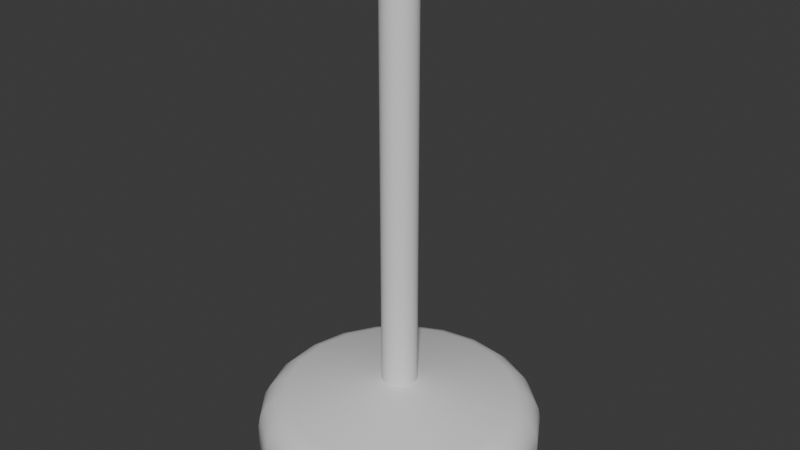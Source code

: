 # Source: HouseLight.blend  (saved by Blender 4.3.34; exported with 4.5.12 LTS)
import bpy
from mathutils import Matrix  # noqa: F401  (used for matrix-valued properties, if any)

bpy.ops.wm.read_factory_settings(use_empty=True)
scene = bpy.context.scene
scene.name = 'Scene'

# ---- collections
col_collection = bpy.data.collections.new('Collection'); scene.collection.children.link(col_collection)

# ---- materials (node trees are filled in below, after node groups)
mat_light = bpy.data.materials.new('Light')

# ---- node groups
ng_smooth_by_angle = bpy.data.node_groups.new('Smooth by Angle', 'GeometryNodeTree')
_s = ng_smooth_by_angle.interface.new_socket(name='Mesh', in_out='OUTPUT', socket_type='NodeSocketGeometry')
_s = ng_smooth_by_angle.interface.new_socket(name='Mesh', in_out='INPUT', socket_type='NodeSocketGeometry')
_s = ng_smooth_by_angle.interface.new_socket(name='Angle', in_out='INPUT', socket_type='NodeSocketFloat')
_s.subtype = 'ANGLE'
_s.default_value = 0.5236
_s.min_value = 0.0
_s.max_value = 3.142
_s.description = 'Maximum face angle for smooth edges'
_s = ng_smooth_by_angle.interface.new_socket(name='Ignore Sharpness', in_out='INPUT', socket_type='NodeSocketBool')
_s.force_non_field = True
ng_smooth_by_angle.description = 'Set the sharpness of mesh edges based on the angle between the neighboring faces'
ng_smooth_by_angle.is_modifier = True
_N = ng_smooth_by_angle.nodes; _L = ng_smooth_by_angle.links
n0 = _N.new('GeometryNodeSetShadeSmooth'); n0.name = 'Set Shade Smooth'; n0.location = (120, -80)
n0.domain = 'EDGE'
n1 = _N.new('GeometryNodeSetShadeSmooth'); n1.name = 'Set Shade Smooth.001'; n1.location = (300, -80)
n2 = _N.new('NodeGroupOutput'); n2.name = 'Group Output'; n2.location = (480, -80)
n3 = _N.new('GeometryNodeInputMeshEdgeAngle'); n3.name = 'Edge Angle'; n3.location = (-440, -240)
n4 = _N.new('NodeGroupInput'); n4.name = 'Group Input'; n4.location = (-80, -80)
n5 = _N.new('GeometryNodeInputEdgeSmooth'); n5.name = 'Is Edge Smooth'; n5.location = (-260, -120)
n6 = _N.new('GeometryNodeInputShadeSmooth'); n6.name = 'Is Shade Smooth'; n6.location = (-440, -397)
n7 = _N.new('FunctionNodeCompare'); n7.name = 'Compare'; n7.location = (-260, -260)
n7.operation = 'LESS_EQUAL'
n7.inputs[6].default_value = (0.0, 0.0, 0.0, 0.0)
n7.inputs[7].default_value = (0.0, 0.0, 0.0, 0.0)
n8 = _N.new('FunctionNodeBooleanMath'); n8.name = 'Boolean Math.001'; n8.location = (-80, -260)
n9 = _N.new('NodeGroupInput'); n9.name = 'Group Input.001'; n9.location = (-440, -329)
n10 = _N.new('NodeGroupInput'); n10.name = 'Group Input.002'; n10.location = (-259, -189)
n11 = _N.new('FunctionNodeBooleanMath'); n11.name = 'Boolean Math'; n11.location = (-80, -149)
n11.operation = 'OR'
n12 = _N.new('FunctionNodeBooleanMath'); n12.name = 'Boolean Math.002'; n12.location = (-260, -380)
n12.operation = 'OR'
n13 = _N.new('NodeGroupInput'); n13.name = 'Group Input.003'; n13.location = (-440, -460)
_L.new(n3.outputs[0], n7.inputs[0])
_L.new(n1.outputs[0], n2.inputs[0])
_L.new(n9.outputs[1], n7.inputs[1])
_L.new(n7.outputs[0], n8.inputs[0])
_L.new(n4.outputs[0], n0.inputs[0])
_L.new(n0.outputs[0], n1.inputs[0])
_L.new(n8.outputs[0], n0.inputs[2])
_L.new(n10.outputs[2], n11.inputs[1])
_L.new(n5.outputs[0], n11.inputs[0])
_L.new(n11.outputs[0], n0.inputs[1])
_L.new(n13.outputs[2], n12.inputs[1])
_L.new(n6.outputs[0], n12.inputs[0])
_L.new(n12.outputs[0], n8.inputs[1])
n2.is_active_output = True

# ---- material node trees
mat_light.use_nodes = True; mat_light.node_tree.nodes.clear()
_N = mat_light.node_tree.nodes; _L = mat_light.node_tree.links
n0 = _N.new('ShaderNodeBsdfPrincipled'); n0.name = 'Principled BSDF'; n0.location = (10, 300)
n1 = _N.new('ShaderNodeOutputMaterial'); n1.name = 'Material Output'; n1.location = (300, 300)
_L.new(n0.outputs[0], n1.inputs[0])
n1.is_active_output = True

# ---- world
world_world = bpy.data.worlds.new('World'); scene.world = world_world
world_world.use_nodes = True; world_world.node_tree.nodes.clear()
_N = world_world.node_tree.nodes; _L = world_world.node_tree.links
n0 = _N.new('ShaderNodeOutputWorld'); n0.name = 'World Output'; n0.location = (300, 300)
n1 = _N.new('ShaderNodeBackground'); n1.name = 'Background'; n1.location = (10, 300)
n1.inputs[0].default_value = (0.05088, 0.05088, 0.05088, 1.0)
_L.new(n1.outputs[0], n0.inputs[0])
n0.is_active_output = True
world_world.color = (0.05088, 0.05088, 0.05088)
world_world.sun_shadow_jitter_overblur = 0.0

# ---- meshes
me_cylinder_002 = bpy.data.meshes.new('Cylinder.002')
me_cylinder_002.from_pydata([(-1.138e-09, 0.0392, 0.1696), (0.01155, 0.03746, 0.1696), (0.02208, 0.03239, 0.1696), (0.03065, 0.02444, 0.1696), (0.03649, 0.01432, 0.1696), (0.03909, 0.002929, 0.1696), (0.03822, -0.008723, 0.1696), (0.03395, -0.0196, 0.1696), (0.02666, -0.02873, 0.1696), (0.01701, -0.03532, 0.1696), (0.005842, -0.03876, 0.1696), (-0.005842, -0.03876, 0.1696), (-0.01701, -0.03532, 0.1696), (-0.02666, -0.02873, 0.1696), (-0.03395, -0.0196, 0.1696), (-0.03822, -0.008723, 0.1696), (-0.03909, 0.002929, 0.1696), (-0.03649, 0.01432, 0.1696), (-0.03065, 0.02444, 0.1696), (-0.02208, 0.03239, 0.1696), (-0.01155, 0.03746, 0.1696), (0.01155, 0.03746, 1.073), (-1.138e-09, 0.0392, 1.073), (0.02208, 0.03239, 1.073), (0.03065, 0.02444, 1.073), (0.03649, 0.01432, 1.073), (0.03909, 0.002929, 1.073), (0.03822, -0.008723, 1.073), (0.03395, -0.0196, 1.073), (0.02666, -0.02873, 1.073), (0.01701, -0.03532, 1.073), (0.005842, -0.03876, 1.073), (-0.005842, -0.03876, 1.073), (-0.01701, -0.03532, 1.073), (-0.02666, -0.02873, 1.073), (-0.03395, -0.0196, 1.073), (-0.03822, -0.008723, 1.073), (-0.03909, 0.002929, 1.073), (-0.03649, 0.01432, 1.073), (-0.03065, 0.02444, 1.073), (-0.02208, 0.03239, 1.073), (-0.01155, 0.03746, 1.073), (-0.02666, -0.02873, 0.2439), (-0.03395, -0.0196, 0.2439), (0.03822, -0.008723, 0.2439), (0.03395, -0.0196, 0.2439), (-0.03822, -0.008723, 0.2439), (0.02666, -0.02873, 0.2439), (-1.138e-09, 0.0392, 0.2439), (0.01155, 0.03746, 0.2439), (-0.03909, 0.002929, 0.2439), (0.01701, -0.03532, 0.2439), (0.02208, 0.03239, 0.2439), (-0.03649, 0.01432, 0.2439), (0.005842, -0.03876, 0.2439), (0.03065, 0.02444, 0.2439), (-0.03065, 0.02444, 0.2439), (-0.005842, -0.03876, 0.2439), (0.03649, 0.01432, 0.2439), (-0.02208, 0.03239, 0.2439), (-0.01701, -0.03532, 0.2439), (0.03909, 0.002929, 0.2439), (-0.01155, 0.03746, 0.2439), (-0.02666, -0.02873, 0.3406), (0.03822, -0.008723, 0.3406), (-1.138e-09, 0.0392, 0.3406), (-0.03395, -0.0196, 0.3406), (0.03395, -0.0196, 0.3406), (-0.03822, -0.008723, 0.3406), (0.02666, -0.02873, 0.3406), (0.01155, 0.03746, 0.3406), (-0.03909, 0.002929, 0.3406), (0.01701, -0.03532, 0.3406), (0.02208, 0.03239, 0.3406), (-0.03649, 0.01432, 0.3406), (0.005842, -0.03876, 0.3406), (0.03065, 0.02444, 0.3406), (-0.03065, 0.02444, 0.3406), (-0.005842, -0.03876, 0.3406), (0.03649, 0.01432, 0.3406), (-0.02208, 0.03239, 0.3406), (-0.01701, -0.03532, 0.3406), (0.03909, 0.002929, 0.3406), (-0.01155, 0.03746, 0.3406), (0.07445, 0.2413, 0.1351), (0.09141, 0.2963, 0.06499), (0.08094, 0.2624, 0.1261), (0.08644, 0.2802, 0.1096), (0.09012, 0.2922, 0.08815), (-4.211e-10, 0.3101, 0.06499), (-4.211e-10, 0.2526, 0.1351), (-4.519e-10, 0.3057, 0.08815), (-4.519e-10, 0.2933, 0.1096), (-4.519e-10, 0.2746, 0.1261), (0.1423, 0.2087, 0.1351), (0.1747, 0.2562, 0.06499), (0.1547, 0.2269, 0.1261), (0.1652, 0.2423, 0.1096), (0.1722, 0.2526, 0.08815), (0.1975, 0.1575, 0.1351), (0.2425, 0.1934, 0.06499), (0.2147, 0.1712, 0.1261), (0.2293, 0.1828, 0.1096), (0.239, 0.1906, 0.08815), (0.2351, 0.09227, 0.1351), (0.2887, 0.1133, 0.06499), (0.2556, 0.1003, 0.1261), (0.273, 0.1071, 0.1096), (0.2846, 0.1117, 0.08815), (0.2519, 0.01887, 0.1351), (0.3093, 0.02318, 0.06499), (0.2738, 0.02052, 0.1261), (0.2924, 0.02192, 0.1096), (0.3049, 0.02285, 0.08815), (0.2462, -0.0562, 0.1351), (0.3023, -0.06901, 0.06499), (0.2677, -0.0611, 0.1261), (0.2859, -0.06526, 0.1096), (0.2981, -0.06803, 0.08815), (0.2187, -0.1263, 0.1351), (0.2686, -0.1551, 0.06499), (0.2378, -0.1373, 0.1261), (0.254, -0.1466, 0.1096), (0.2648, -0.1529, 0.08815), (0.1718, -0.1851, 0.1351), (0.2109, -0.2273, 0.06499), (0.1868, -0.2013, 0.1261), (0.1995, -0.215, 0.1096), (0.208, -0.2241, 0.08815), (0.1096, -0.2276, 0.1351), (0.1346, -0.2794, 0.06499), (0.1191, -0.2474, 0.1261), (0.1272, -0.2642, 0.1096), (0.1327, -0.2755, 0.08815), (0.03764, -0.2497, 0.1351), (0.04622, -0.3067, 0.06499), (0.04093, -0.2715, 0.1261), (0.04371, -0.29, 0.1096), (0.04557, -0.3023, 0.08815), (-0.03764, -0.2497, 0.1351), (-0.04622, -0.3067, 0.06499), (-0.04093, -0.2715, 0.1261), (-0.04371, -0.29, 0.1096), (-0.04557, -0.3023, 0.08815), (-0.1096, -0.2276, 0.1351), (-0.1346, -0.2794, 0.06499), (-0.1191, -0.2474, 0.1261), (-0.1272, -0.2642, 0.1096), (-0.1327, -0.2755, 0.08815), (-0.1718, -0.1851, 0.1351), (-0.2109, -0.2273, 0.06499), (-0.1868, -0.2013, 0.1261), (-0.1995, -0.215, 0.1096), (-0.208, -0.2241, 0.08815), (-0.2187, -0.1263, 0.1351), (-0.2686, -0.1551, 0.06499), (-0.2378, -0.1373, 0.1261), (-0.254, -0.1466, 0.1096), (-0.2648, -0.1529, 0.08815), (-0.2462, -0.0562, 0.1351), (-0.3023, -0.06901, 0.06499), (-0.2677, -0.0611, 0.1261), (-0.2859, -0.06526, 0.1096), (-0.2981, -0.06803, 0.08815), (-0.2519, 0.01887, 0.1351), (-0.3093, 0.02318, 0.06499), (-0.2738, 0.02052, 0.1261), (-0.2924, 0.02192, 0.1096), (-0.3049, 0.02285, 0.08815), (-0.2351, 0.09227, 0.1351), (-0.2887, 0.1133, 0.06499), (-0.2556, 0.1003, 0.1261), (-0.273, 0.1071, 0.1096), (-0.2846, 0.1117, 0.08815), (-0.1975, 0.1575, 0.1351), (-0.2425, 0.1934, 0.06499), (-0.2147, 0.1712, 0.1261), (-0.2293, 0.1828, 0.1096), (-0.239, 0.1906, 0.08815), (-0.1423, 0.2087, 0.1351), (-0.1747, 0.2562, 0.06499), (-0.1547, 0.2269, 0.1261), (-0.1652, 0.2423, 0.1096), (-0.1722, 0.2526, 0.08815), (-0.07445, 0.2413, 0.1351), (-0.09141, 0.2963, 0.06499), (-0.08094, 0.2624, 0.1261), (-0.08644, 0.2802, 0.1096), (-0.09012, 0.2922, 0.08815), (-4.519e-10, 0.274, 0.001593), (-4.211e-10, 0.3101, 0.01518), (-4.331e-10, 0.3032, 0.003414), (-4.142e-10, 0.3083, 0.008388), (0.09141, 0.2963, 0.01518), (0.08077, 0.2618, 0.001593), (0.09087, 0.2946, 0.008388), (0.08938, 0.2898, 0.003414), (0.1747, 0.2562, 0.01518), (0.1544, 0.2264, 0.001593), (0.1737, 0.2547, 0.008388), (0.1708, 0.2506, 0.003414), (0.2425, 0.1934, 0.01518), (0.2142, 0.1708, 0.001593), (0.241, 0.1922, 0.008388), (0.2371, 0.1891, 0.003414), (0.2887, 0.1133, 0.01518), (0.2551, 0.1001, 0.001593), (0.287, 0.1126, 0.008388), (0.2823, 0.1108, 0.003414), (0.3093, 0.02318, 0.01518), (0.2732, 0.02048, 0.001593), (0.3074, 0.02304, 0.008388), (0.3024, 0.02266, 0.003414), (0.3023, -0.06901, 0.01518), (0.2671, -0.06097, 0.001593), (0.3006, -0.0686, 0.008388), (0.2956, -0.06748, 0.003414), (0.2686, -0.1551, 0.01518), (0.2373, -0.137, 0.001593), (0.267, -0.1541, 0.008388), (0.2626, -0.1516, 0.003414), (0.2109, -0.2273, 0.01518), (0.1864, -0.2009, 0.001593), (0.2097, -0.226, 0.008388), (0.2063, -0.2223, 0.003414), (0.1346, -0.2794, 0.01518), (0.1189, -0.2469, 0.001593), (0.1338, -0.2778, 0.008388), (0.1316, -0.2732, 0.003414), (0.04622, -0.3067, 0.01518), (0.04084, -0.271, 0.001593), (0.04595, -0.3048, 0.008388), (0.0452, -0.2999, 0.003414), (-0.04622, -0.3067, 0.01518), (-0.04084, -0.271, 0.001593), (-0.04595, -0.3048, 0.008388), (-0.0452, -0.2999, 0.003414), (-0.1346, -0.2794, 0.01518), (-0.1189, -0.2469, 0.001593), (-0.1338, -0.2778, 0.008388), (-0.1316, -0.2732, 0.003414), (-0.2109, -0.2273, 0.01518), (-0.1864, -0.2009, 0.001593), (-0.2097, -0.226, 0.008388), (-0.2063, -0.2223, 0.003414), (-0.2686, -0.1551, 0.01518), (-0.2373, -0.137, 0.001593), (-0.267, -0.1541, 0.008388), (-0.2626, -0.1516, 0.003414), (-0.3023, -0.06901, 0.01518), (-0.2671, -0.06097, 0.001593), (-0.3006, -0.0686, 0.008388), (-0.2956, -0.06748, 0.003414), (-0.3093, 0.02318, 0.01518), (-0.2732, 0.02048, 0.001593), (-0.3074, 0.02304, 0.008388), (-0.3024, 0.02266, 0.003414), (-0.2887, 0.1133, 0.01518), (-0.2551, 0.1001, 0.001593), (-0.287, 0.1126, 0.008388), (-0.2823, 0.1108, 0.003414), (-0.2425, 0.1934, 0.01518), (-0.2142, 0.1708, 0.001593), (-0.241, 0.1922, 0.008388), (-0.2371, 0.1891, 0.003414), (-0.1747, 0.2562, 0.01518), (-0.1544, 0.2264, 0.001593), (-0.1737, 0.2547, 0.008388), (-0.1708, 0.2506, 0.003414), (-0.09141, 0.2963, 0.01518), (-0.08077, 0.2618, 0.001593), (-0.09087, 0.2946, 0.008388), (-0.08938, 0.2898, 0.003414), (0.08736, 0.2832, 0.001593), (-4.519e-10, 0.2964, 0.001593), (0.167, 0.2449, 0.001593), (0.2317, 0.1848, 0.001593), (0.2759, 0.1083, 0.001593), (0.2955, 0.02215, 0.001593), (0.2889, -0.06595, 0.001593), (0.2567, -0.1482, 0.001593), (0.2016, -0.2173, 0.001593), (0.1286, -0.267, 0.001593), (0.04417, -0.2931, 0.001593), (-0.04417, -0.2931, 0.001593), (-0.1286, -0.267, 0.001593), (-0.2016, -0.2173, 0.001593), (-0.2567, -0.1482, 0.001593), (-0.2889, -0.06595, 0.001593), (-0.2955, 0.02215, 0.001593), (-0.2759, 0.1083, 0.001593), (-0.2317, 0.1848, 0.001593), (-0.167, 0.2449, 0.001593), (-0.08736, 0.2832, 0.001593), (0.08077, 0.2618, 0.05002), (-3.3e-10, 0.274, 0.05002), (0.1544, 0.2264, 0.05002), (0.2142, 0.1708, 0.05002), (0.2551, 0.1001, 0.05002), (0.2732, 0.02048, 0.05002), (0.2671, -0.06097, 0.05002), (0.2373, -0.137, 0.05002), (0.1864, -0.2009, 0.05002), (0.1189, -0.2469, 0.05002), (0.04084, -0.271, 0.05002), (-0.04084, -0.271, 0.05002), (-0.1189, -0.2469, 0.05002), (-0.1864, -0.2009, 0.05002), (-0.2373, -0.137, 0.05002), (-0.2671, -0.06097, 0.05002), (-0.2732, 0.02048, 0.05002), (-0.2551, 0.1001, 0.05002), (-0.2142, 0.1708, 0.05002), (-0.1544, 0.2264, 0.05002), (-0.08077, 0.2618, 0.05002)], [], [(197, 95, 100, 201), (1, 2, 94, 84), (2, 3, 99, 94), (3, 4, 104, 99), (4, 5, 109, 104), (5, 6, 114, 109), (6, 7, 119, 114), (7, 8, 124, 119), (8, 9, 129, 124), (9, 10, 134, 129), (10, 11, 139, 134), (11, 12, 144, 139), (12, 13, 149, 144), (13, 14, 154, 149), (14, 15, 159, 154), (15, 16, 164, 159), (16, 17, 169, 164), (17, 18, 174, 169), (18, 19, 179, 174), (66, 63, 34, 35), (19, 20, 184, 179), (20, 0, 90, 184), (269, 185, 89, 190), (234, 238, 306, 305), (193, 85, 95, 197), (205, 105, 110, 209), (209, 110, 115, 213), (213, 115, 120, 217), (217, 120, 125, 221), (221, 125, 130, 225), (225, 130, 135, 229), (229, 135, 140, 233), (233, 140, 145, 237), (237, 145, 150, 241), (241, 150, 155, 245), (245, 155, 160, 249), (249, 160, 165, 253), (253, 165, 170, 257), (257, 170, 175, 261), (261, 175, 180, 265), (265, 180, 185, 269), (201, 100, 105, 205), (21, 22, 41, 40, 39, 38, 37, 36, 35, 34, 33, 32, 31, 30, 29, 28, 27, 26, 25, 24, 23), (67, 64, 27, 28), (68, 66, 35, 36), (69, 67, 28, 29), (70, 65, 22, 21), (71, 68, 36, 37), (72, 69, 29, 30), (73, 70, 21, 23), (74, 71, 37, 38), (75, 72, 30, 31), (76, 73, 23, 24), (77, 74, 38, 39), (78, 75, 31, 32), (79, 76, 24, 25), (80, 77, 39, 40), (81, 78, 32, 33), (82, 79, 25, 26), (83, 80, 40, 41), (63, 81, 33, 34), (64, 82, 26, 27), (65, 83, 41, 22), (0, 20, 62, 48), (6, 5, 61, 44), (13, 12, 60, 42), (20, 19, 59, 62), (5, 4, 58, 61), (12, 11, 57, 60), (19, 18, 56, 59), (4, 3, 55, 58), (11, 10, 54, 57), (18, 17, 53, 56), (3, 2, 52, 55), (10, 9, 51, 54), (17, 16, 50, 53), (2, 1, 49, 52), (9, 8, 47, 51), (16, 15, 46, 50), (1, 0, 48, 49), (8, 7, 45, 47), (15, 14, 43, 46), (7, 6, 44, 45), (14, 13, 42, 43), (48, 62, 83, 65), (44, 61, 82, 64), (42, 60, 81, 63), (62, 59, 80, 83), (61, 58, 79, 82), (60, 57, 78, 81), (59, 56, 77, 80), (58, 55, 76, 79), (57, 54, 75, 78), (56, 53, 74, 77), (55, 52, 73, 76), (54, 51, 72, 75), (53, 50, 71, 74), (52, 49, 70, 73), (51, 47, 69, 72), (50, 46, 68, 71), (49, 48, 65, 70), (47, 45, 67, 69), (46, 43, 66, 68), (45, 44, 64, 67), (43, 42, 63, 66), (85, 89, 91, 88), (88, 91, 92, 87), (87, 92, 93, 86), (86, 93, 90, 84), (95, 85, 88, 98), (98, 88, 87, 97), (97, 87, 86, 96), (96, 86, 84, 94), (100, 95, 98, 103), (103, 98, 97, 102), (102, 97, 96, 101), (101, 96, 94, 99), (105, 100, 103, 108), (108, 103, 102, 107), (107, 102, 101, 106), (106, 101, 99, 104), (110, 105, 108, 113), (113, 108, 107, 112), (112, 107, 106, 111), (111, 106, 104, 109), (115, 110, 113, 118), (118, 113, 112, 117), (117, 112, 111, 116), (116, 111, 109, 114), (120, 115, 118, 123), (123, 118, 117, 122), (122, 117, 116, 121), (121, 116, 114, 119), (125, 120, 123, 128), (128, 123, 122, 127), (127, 122, 121, 126), (126, 121, 119, 124), (130, 125, 128, 133), (133, 128, 127, 132), (132, 127, 126, 131), (131, 126, 124, 129), (135, 130, 133, 138), (138, 133, 132, 137), (137, 132, 131, 136), (136, 131, 129, 134), (140, 135, 138, 143), (143, 138, 137, 142), (142, 137, 136, 141), (141, 136, 134, 139), (145, 140, 143, 148), (148, 143, 142, 147), (147, 142, 141, 146), (146, 141, 139, 144), (150, 145, 148, 153), (153, 148, 147, 152), (152, 147, 146, 151), (151, 146, 144, 149), (155, 150, 153, 158), (158, 153, 152, 157), (157, 152, 151, 156), (156, 151, 149, 154), (160, 155, 158, 163), (163, 158, 157, 162), (162, 157, 156, 161), (161, 156, 154, 159), (165, 160, 163, 168), (168, 163, 162, 167), (167, 162, 161, 166), (166, 161, 159, 164), (170, 165, 168, 173), (173, 168, 167, 172), (172, 167, 166, 171), (171, 166, 164, 169), (175, 170, 173, 178), (178, 173, 172, 177), (177, 172, 171, 176), (176, 171, 169, 174), (180, 175, 178, 183), (183, 178, 177, 182), (182, 177, 176, 181), (181, 176, 174, 179), (185, 180, 183, 188), (188, 183, 182, 187), (187, 182, 181, 186), (186, 181, 179, 184), (89, 185, 188, 91), (91, 188, 187, 92), (92, 187, 186, 93), (93, 186, 184, 90), (0, 1, 84, 90), (190, 193, 195, 192), (192, 195, 196, 191), (191, 196, 273, 274), (193, 197, 199, 195), (195, 199, 200, 196), (196, 200, 275, 273), (197, 201, 203, 199), (199, 203, 204, 200), (200, 204, 276, 275), (201, 205, 207, 203), (203, 207, 208, 204), (204, 208, 277, 276), (205, 209, 211, 207), (207, 211, 212, 208), (208, 212, 278, 277), (209, 213, 215, 211), (211, 215, 216, 212), (212, 216, 279, 278), (213, 217, 219, 215), (215, 219, 220, 216), (216, 220, 280, 279), (217, 221, 223, 219), (219, 223, 224, 220), (220, 224, 281, 280), (221, 225, 227, 223), (223, 227, 228, 224), (224, 228, 282, 281), (225, 229, 231, 227), (227, 231, 232, 228), (228, 232, 283, 282), (229, 233, 235, 231), (231, 235, 236, 232), (232, 236, 284, 283), (233, 237, 239, 235), (235, 239, 240, 236), (236, 240, 285, 284), (237, 241, 243, 239), (239, 243, 244, 240), (240, 244, 286, 285), (241, 245, 247, 243), (243, 247, 248, 244), (244, 248, 287, 286), (245, 249, 251, 247), (247, 251, 252, 248), (248, 252, 288, 287), (249, 253, 255, 251), (251, 255, 256, 252), (252, 256, 289, 288), (253, 257, 259, 255), (255, 259, 260, 256), (256, 260, 290, 289), (257, 261, 263, 259), (259, 263, 264, 260), (260, 264, 291, 290), (261, 265, 267, 263), (263, 267, 268, 264), (264, 268, 292, 291), (265, 269, 271, 267), (267, 271, 272, 268), (268, 272, 293, 292), (269, 190, 192, 271), (271, 192, 191, 272), (272, 191, 274, 293), (190, 89, 85, 193), (194, 189, 274, 273), (198, 194, 273, 275), (202, 198, 275, 276), (206, 202, 276, 277), (210, 206, 277, 278), (214, 210, 278, 279), (218, 214, 279, 280), (222, 218, 280, 281), (226, 222, 281, 282), (230, 226, 282, 283), (234, 230, 283, 284), (238, 234, 284, 285), (242, 238, 285, 286), (246, 242, 286, 287), (250, 246, 287, 288), (254, 250, 288, 289), (258, 254, 289, 290), (262, 258, 290, 291), (266, 262, 291, 292), (270, 266, 292, 293), (189, 270, 293, 274), (295, 294, 296, 297, 298, 299, 300, 301, 302, 303, 304, 305, 306, 307, 308, 309, 310, 311, 312, 313, 314), (206, 210, 299, 298), (266, 270, 314, 313), (238, 242, 307, 306), (210, 214, 300, 299), (270, 189, 295, 314), (242, 246, 308, 307), (214, 218, 301, 300), (246, 250, 309, 308), (218, 222, 302, 301), (189, 194, 294, 295), (250, 254, 310, 309), (222, 226, 303, 302), (194, 198, 296, 294), (254, 258, 311, 310), (226, 230, 304, 303), (198, 202, 297, 296), (258, 262, 312, 311), (230, 234, 305, 304), (202, 206, 298, 297), (262, 266, 313, 312)])
me_cylinder_002.polygons.foreach_set('use_smooth', [True] * 296)
_uv = me_cylinder_002.uv_layers.new(name='UVMap')
_uv.uv.foreach_set('vector', [0.2854, 0.6151, 0.2503, 0.6151, 0.2503, 0.5499, 0.2854, 0.5499, 0.6165, 0.2219, 0.6221, 0.2279, 0.5283, 0.3456, 0.4922, 0.3067, 0.6221, 0.2279, 0.6293, 0.232, 0.5743, 0.3721, 0.5283, 0.3456, 0.6293, 0.232, 0.6373, 0.2339, 0.626, 0.384, 0.5743, 0.3721, 0.6373, 0.2339, 0.6455, 0.2332, 0.679, 0.38, 0.626, 0.384, 0.6455, 0.2332, 0.6532, 0.2302, 0.7284, 0.3606, 0.679, 0.38, 0.6532, 0.2302, 0.6596, 0.2251, 0.77, 0.3275, 0.7284, 0.3606, 0.6596, 0.2251, 0.6643, 0.2183, 0.7999, 0.2836, 0.77, 0.3275, 0.6643, 0.2183, 0.6667, 0.2104, 0.8155, 0.2328, 0.7999, 0.2836, 0.6667, 0.2104, 0.6667, 0.2022, 0.8155, 0.1797, 0.8155, 0.2328, 0.6667, 0.2022, 0.6643, 0.1943, 0.7999, 0.129, 0.8155, 0.1797, 0.6643, 0.1943, 0.6596, 0.1875, 0.77, 0.08511, 0.7999, 0.129, 0.6596, 0.1875, 0.6532, 0.1823, 0.7284, 0.052, 0.77, 0.08511, 0.6532, 0.1823, 0.6455, 0.1793, 0.679, 0.0326, 0.7284, 0.052, 0.6455, 0.1793, 0.6373, 0.1787, 0.626, 0.02863, 0.679, 0.0326, 0.6373, 0.1787, 0.6293, 0.1806, 0.5743, 0.04044, 0.626, 0.02863, 0.6293, 0.1806, 0.6221, 0.1847, 0.5283, 0.067, 0.5743, 0.04044, 0.6221, 0.1847, 0.6165, 0.1907, 0.4922, 0.1059, 0.5283, 0.067, 0.6165, 0.1907, 0.6129, 0.1981, 0.4691, 0.1538, 0.4922, 0.1059, 0.8737, 0.5168, 0.8655, 0.5168, 0.8655, 0.0002675, 0.8737, 0.000236, 0.6129, 0.1981, 0.6117, 0.2063, 0.4612, 0.2063, 0.4691, 0.1538, 0.6117, 0.2063, 0.6129, 0.2144, 0.4691, 0.2588, 0.4612, 0.2063, 0.1408, 0.4876, 0.1057, 0.4876, 0.1052, 0.4337, 0.1404, 0.4337, 0.2907, 0.6937, 0.291, 0.6418, 0.3252, 0.6418, 0.3249, 0.6937, 0.2852, 0.6774, 0.2501, 0.6774, 0.2503, 0.6151, 0.2854, 0.6151, 0.2852, 0.4876, 0.2501, 0.4876, 0.2496, 0.4337, 0.2847, 0.4337, 0.2126, 0.7313, 0.1774, 0.7313, 0.1779, 0.6774, 0.213, 0.6774, 0.213, 0.6774, 0.1779, 0.6774, 0.1781, 0.6151, 0.2133, 0.6151, 0.2133, 0.6151, 0.1781, 0.6151, 0.1781, 0.5499, 0.2133, 0.5499, 0.2133, 0.5499, 0.1781, 0.5499, 0.1779, 0.4876, 0.213, 0.4876, 0.213, 0.4876, 0.1779, 0.4876, 0.1774, 0.4337, 0.2126, 0.4337, 0.06678, 0.7758, 0.03166, 0.7758, 0.0328, 0.728, 0.06792, 0.728, 0.06792, 0.728, 0.0328, 0.728, 0.03352, 0.6692, 0.06865, 0.6692, 0.06865, 0.6692, 0.03352, 0.6692, 0.03377, 0.6047, 0.0689, 0.6047, 0.0689, 0.6047, 0.03377, 0.6047, 0.03352, 0.5403, 0.06865, 0.5403, 0.06865, 0.5403, 0.03352, 0.5403, 0.0328, 0.4815, 0.06792, 0.4815, 0.06792, 0.4815, 0.0328, 0.4815, 0.03166, 0.4337, 0.06678, 0.4337, 0.1404, 0.7313, 0.1052, 0.7313, 0.1057, 0.6774, 0.1408, 0.6774, 0.1408, 0.6774, 0.1057, 0.6774, 0.1059, 0.6151, 0.1411, 0.6151, 0.1411, 0.6151, 0.1059, 0.6151, 0.1059, 0.5499, 0.1411, 0.5499, 0.1411, 0.5499, 0.1059, 0.5499, 0.1057, 0.4876, 0.1408, 0.4876, 0.2854, 0.5499, 0.2503, 0.5499, 0.2501, 0.4876, 0.2852, 0.4876, 0.4145, 0.7132, 0.4157, 0.7213, 0.4145, 0.7295, 0.4109, 0.7369, 0.4053, 0.743, 0.3981, 0.7471, 0.3901, 0.7489, 0.3819, 0.7483, 0.3742, 0.7453, 0.3678, 0.7402, 0.3631, 0.7333, 0.3607, 0.7255, 0.3607, 0.7172, 0.3631, 0.7093, 0.3678, 0.7025, 0.3742, 0.6974, 0.3819, 0.6944, 0.3901, 0.6938, 0.3981, 0.6956, 0.4053, 0.6997, 0.4109, 0.7058, 0.9018, 0.5168, 0.894, 0.5168, 0.894, 5.777e-05, 0.9018, 8.804e-05, 0.8811, 0.5167, 0.8737, 0.5168, 0.8737, 0.000236, 0.8811, 0.000144, 0.9101, 0.5168, 0.9018, 0.5168, 0.9018, 8.804e-05, 0.9101, 8.804e-05, 0.9316, 0.5168, 0.9248, 0.5167, 0.9248, 0.0, 0.9316, 5.777e-05, 0.8872, 0.5166, 0.8811, 0.5167, 0.8811, 0.000144, 0.8872, 0.0, 0.918, 0.5168, 0.9101, 0.5168, 0.9101, 8.804e-05, 0.918, 5.777e-05, 0.9395, 0.5168, 0.9316, 0.5168, 0.9316, 5.777e-05, 0.9395, 8.804e-05, 0.9692, 0.5168, 0.9624, 0.5167, 0.9624, 0.0, 0.9692, 5.777e-05, 0.9248, 0.5167, 0.918, 0.5168, 0.918, 5.777e-05, 0.9248, 0.0, 0.9477, 0.5168, 0.9395, 0.5168, 0.9395, 8.804e-05, 0.9477, 8.804e-05, 0.9771, 0.5168, 0.9692, 0.5168, 0.9692, 5.777e-05, 0.9771, 8.804e-05, 0.85, 0.5167, 0.8439, 0.5166, 0.8439, 0.0, 0.85, 0.000144, 0.9556, 0.5168, 0.9477, 0.5168, 0.9477, 8.804e-05, 0.9556, 5.777e-05, 0.9853, 0.5168, 0.9771, 0.5168, 0.9771, 8.804e-05, 0.9853, 8.804e-05, 0.8574, 0.5168, 0.85, 0.5167, 0.85, 0.000144, 0.8574, 0.000236, 0.9624, 0.5167, 0.9556, 0.5168, 0.9556, 5.777e-05, 0.9624, 0.0, 0.9932, 0.5168, 0.9853, 0.5168, 0.9853, 8.804e-05, 0.9932, 5.777e-05, 0.8655, 0.5168, 0.8574, 0.5168, 0.8574, 0.000236, 0.8655, 0.0002675, 0.894, 0.5168, 0.8872, 0.5167, 0.8872, 0.0, 0.894, 5.777e-05, 1.0, 0.5167, 0.9932, 0.5168, 0.9932, 5.777e-05, 1.0, 0.0, 1.0, 0.6373, 0.9932, 0.6374, 0.9932, 0.5849, 1.0, 0.5849, 0.894, 0.6374, 0.8872, 0.6373, 0.8872, 0.5849, 0.894, 0.5849, 0.8655, 0.6375, 0.8574, 0.6374, 0.8574, 0.585, 0.8655, 0.585, 0.9932, 0.6374, 0.9853, 0.6374, 0.9853, 0.585, 0.9932, 0.5849, 0.9624, 0.6373, 0.9556, 0.6374, 0.9556, 0.5849, 0.9624, 0.5849, 0.8574, 0.6374, 0.85, 0.6373, 0.85, 0.5849, 0.8574, 0.585, 0.9853, 0.6374, 0.9771, 0.6374, 0.9771, 0.585, 0.9853, 0.585, 0.9556, 0.6374, 0.9477, 0.6374, 0.9477, 0.585, 0.9556, 0.5849, 0.85, 0.6373, 0.8439, 0.6372, 0.8439, 0.5847, 0.85, 0.5849, 0.9771, 0.6374, 0.9692, 0.6374, 0.9692, 0.5849, 0.9771, 0.585, 0.9477, 0.6374, 0.9395, 0.6374, 0.9395, 0.585, 0.9477, 0.585, 0.9248, 0.6373, 0.918, 0.6374, 0.918, 0.5849, 0.9248, 0.5849, 0.9692, 0.6374, 0.9624, 0.6373, 0.9624, 0.5849, 0.9692, 0.5849, 0.9395, 0.6374, 0.9316, 0.6374, 0.9316, 0.5849, 0.9395, 0.585, 0.918, 0.6374, 0.9101, 0.6374, 0.9101, 0.585, 0.918, 0.5849, 0.8872, 0.6372, 0.8811, 0.6373, 0.8811, 0.5849, 0.8872, 0.5847, 0.9316, 0.6374, 0.9248, 0.6373, 0.9248, 0.5849, 0.9316, 0.5849, 0.9101, 0.6374, 0.9018, 0.6374, 0.9018, 0.585, 0.9101, 0.585, 0.8811, 0.6373, 0.8737, 0.6374, 0.8737, 0.585, 0.8811, 0.5849, 0.9018, 0.6374, 0.894, 0.6374, 0.894, 0.5849, 0.9018, 0.585, 0.8737, 0.6374, 0.8655, 0.6375, 0.8655, 0.585, 0.8737, 0.585, 1.0, 0.5849, 0.9932, 0.5849, 0.9932, 0.5168, 1.0, 0.5167, 0.894, 0.5849, 0.8872, 0.5849, 0.8872, 0.5167, 0.894, 0.5168, 0.8655, 0.585, 0.8574, 0.585, 0.8574, 0.5168, 0.8655, 0.5168, 0.9932, 0.5849, 0.9853, 0.585, 0.9853, 0.5168, 0.9932, 0.5168, 0.9624, 0.5849, 0.9556, 0.5849, 0.9556, 0.5168, 0.9624, 0.5167, 0.8574, 0.585, 0.85, 0.5849, 0.85, 0.5167, 0.8574, 0.5168, 0.9853, 0.585, 0.9771, 0.585, 0.9771, 0.5168, 0.9853, 0.5168, 0.9556, 0.5849, 0.9477, 0.585, 0.9477, 0.5168, 0.9556, 0.5168, 0.85, 0.5849, 0.8439, 0.5847, 0.8439, 0.5166, 0.85, 0.5167, 0.9771, 0.585, 0.9692, 0.5849, 0.9692, 0.5168, 0.9771, 0.5168, 0.9477, 0.585, 0.9395, 0.585, 0.9395, 0.5168, 0.9477, 0.5168, 0.9248, 0.5849, 0.918, 0.5849, 0.918, 0.5168, 0.9248, 0.5167, 0.9692, 0.5849, 0.9624, 0.5849, 0.9624, 0.5167, 0.9692, 0.5168, 0.9395, 0.585, 0.9316, 0.5849, 0.9316, 0.5168, 0.9395, 0.5168, 0.918, 0.5849, 0.9101, 0.585, 0.9101, 0.5168, 0.918, 0.5168, 0.8872, 0.5847, 0.8811, 0.5849, 0.8811, 0.5167, 0.8872, 0.5166, 0.9316, 0.5849, 0.9248, 0.5849, 0.9248, 0.5167, 0.9316, 0.5168, 0.9101, 0.585, 0.9018, 0.585, 0.9018, 0.5168, 0.9101, 0.5168, 0.8811, 0.5849, 0.8737, 0.585, 0.8737, 0.5168, 0.8811, 0.5167, 0.9018, 0.585, 0.894, 0.5849, 0.894, 0.5168, 0.9018, 0.5168, 0.8737, 0.585, 0.8655, 0.585, 0.8655, 0.5168, 0.8737, 0.5168, 0.2501, 0.6774, 0.2496, 0.7313, 0.2332, 0.7292, 0.2337, 0.6761, 0.2337, 0.6761, 0.2332, 0.7292, 0.218, 0.7232, 0.2185, 0.6723, 0.4684, 0.3228, 0.4417, 0.2673, 0.4543, 0.2634, 0.4793, 0.3154, 0.4793, 0.3154, 0.4543, 0.2634, 0.4691, 0.2588, 0.4922, 0.3067, 0.2503, 0.6151, 0.2501, 0.6774, 0.2337, 0.6761, 0.2339, 0.6146, 0.2339, 0.6146, 0.2337, 0.6761, 0.2185, 0.6723, 0.2187, 0.6133, 0.5104, 0.368, 0.4684, 0.3228, 0.4793, 0.3154, 0.5186, 0.3577, 0.5186, 0.3577, 0.4793, 0.3154, 0.4922, 0.3067, 0.5283, 0.3456, 0.2503, 0.5499, 0.2503, 0.6151, 0.2339, 0.6146, 0.2339, 0.5504, 0.2339, 0.5504, 0.2339, 0.6146, 0.2187, 0.6133, 0.2187, 0.5517, 0.5638, 0.3989, 0.5104, 0.368, 0.5186, 0.3577, 0.5686, 0.3866, 0.5686, 0.3866, 0.5186, 0.3577, 0.5283, 0.3456, 0.5743, 0.3721, 0.2501, 0.4876, 0.2503, 0.5499, 0.2339, 0.5504, 0.2337, 0.4889, 0.2337, 0.4889, 0.2339, 0.5504, 0.2187, 0.5517, 0.2185, 0.4927, 0.6239, 0.4126, 0.5638, 0.3989, 0.5686, 0.3866, 0.6249, 0.3994, 0.6249, 0.3994, 0.5686, 0.3866, 0.5743, 0.3721, 0.626, 0.384, 0.2496, 0.4337, 0.2501, 0.4876, 0.2337, 0.4889, 0.2332, 0.4358, 0.2332, 0.4358, 0.2337, 0.4889, 0.2185, 0.4927, 0.218, 0.4418, 0.6854, 0.408, 0.6239, 0.4126, 0.6249, 0.3994, 0.6825, 0.3951, 0.6825, 0.3951, 0.6249, 0.3994, 0.626, 0.384, 0.679, 0.38, 0.1779, 0.6774, 0.1774, 0.7313, 0.1611, 0.7292, 0.1615, 0.6761, 0.1615, 0.6761, 0.1611, 0.7292, 0.1458, 0.7232, 0.1463, 0.6723, 0.7428, 0.3854, 0.6854, 0.408, 0.6825, 0.3951, 0.7362, 0.374, 0.7362, 0.374, 0.6825, 0.3951, 0.679, 0.38, 0.7284, 0.3606, 0.1781, 0.6151, 0.1779, 0.6774, 0.1615, 0.6761, 0.1617, 0.6146, 0.1617, 0.6146, 0.1615, 0.6761, 0.1463, 0.6723, 0.1465, 0.6133, 0.791, 0.347, 0.7428, 0.3854, 0.7362, 0.374, 0.7814, 0.338, 0.7814, 0.338, 0.7362, 0.374, 0.7284, 0.3606, 0.77, 0.3275, 0.1781, 0.5499, 0.1781, 0.6151, 0.1617, 0.6146, 0.1617, 0.5504, 0.1617, 0.5504, 0.1617, 0.6146, 0.1465, 0.6133, 0.1465, 0.5517, 0.8257, 0.296, 0.791, 0.347, 0.7814, 0.338, 0.8139, 0.2903, 0.8139, 0.2903, 0.7814, 0.338, 0.77, 0.3275, 0.7999, 0.2836, 0.1779, 0.4876, 0.1781, 0.5499, 0.1617, 0.5504, 0.1615, 0.4889, 0.1615, 0.4889, 0.1617, 0.5504, 0.1465, 0.5517, 0.1463, 0.4927, 0.8439, 0.2371, 0.8257, 0.296, 0.8139, 0.2903, 0.8309, 0.2352, 0.8309, 0.2352, 0.8139, 0.2903, 0.7999, 0.2836, 0.8155, 0.2328, 0.1774, 0.4337, 0.1779, 0.4876, 0.1615, 0.4889, 0.1611, 0.4358, 0.1611, 0.4358, 0.1615, 0.4889, 0.1463, 0.4927, 0.1458, 0.4418, 0.8439, 0.1755, 0.8439, 0.2371, 0.8309, 0.2352, 0.8309, 0.1774, 0.8309, 0.1774, 0.8309, 0.2352, 0.8155, 0.2328, 0.8155, 0.1797, 0.0328, 0.728, 0.03166, 0.7758, 0.01527, 0.7734, 0.0164, 0.7262, 0.0164, 0.7262, 0.01527, 0.7734, -5.527e-11, 0.7665, 0.001078, 0.7213, 0.8257, 0.1165, 0.8439, 0.1755, 0.8309, 0.1774, 0.8139, 0.1222, 0.8139, 0.1222, 0.8309, 0.1774, 0.8155, 0.1797, 0.7999, 0.129, 0.03352, 0.6692, 0.0328, 0.728, 0.0164, 0.7262, 0.01711, 0.6683, 0.01711, 0.6683, 0.0164, 0.7262, 0.001078, 0.7213, 0.001765, 0.6657, 0.791, 0.06558, 0.8257, 0.1165, 0.8139, 0.1222, 0.7814, 0.07454, 0.7814, 0.07454, 0.8139, 0.1222, 0.7999, 0.129, 0.77, 0.08511, 0.03377, 0.6047, 0.03352, 0.6692, 0.01711, 0.6683, 0.01736, 0.6047, 0.01736, 0.6047, 0.01711, 0.6683, 0.001765, 0.6657, 0.002001, 0.6047, 0.7428, 0.02714, 0.791, 0.06558, 0.7814, 0.07454, 0.7362, 0.03854, 0.7362, 0.03854, 0.7814, 0.07454, 0.77, 0.08511, 0.7284, 0.052, 0.03352, 0.5403, 0.03377, 0.6047, 0.01736, 0.6047, 0.01711, 0.5412, 0.01711, 0.5412, 0.01736, 0.6047, 0.002001, 0.6047, 0.001765, 0.5438, 0.6854, 0.004608, 0.7428, 0.02714, 0.7362, 0.03854, 0.6825, 0.01745, 0.6825, 0.01745, 0.7362, 0.03854, 0.7284, 0.052, 0.679, 0.0326, 0.0328, 0.4815, 0.03352, 0.5403, 0.01711, 0.5412, 0.0164, 0.4832, 0.0164, 0.4832, 0.01711, 0.5412, 0.001765, 0.5438, 0.001078, 0.4882, 0.6239, 3.262e-09, 0.6854, 0.004608, 0.6825, 0.01745, 0.6249, 0.01313, 0.6249, 0.01313, 0.6825, 0.01745, 0.679, 0.0326, 0.626, 0.02863, 0.03166, 0.4337, 0.0328, 0.4815, 0.0164, 0.4832, 0.01527, 0.4361, 0.01527, 0.4361, 0.0164, 0.4832, 0.001078, 0.4882, 2.437e-08, 0.443, 0.5638, 0.01372, 0.6239, 3.262e-09, 0.6249, 0.01313, 0.5686, 0.02598, 0.5686, 0.02598, 0.6249, 0.01313, 0.626, 0.02863, 0.5743, 0.04044, 0.1057, 0.6774, 0.1052, 0.7313, 0.08887, 0.7292, 0.08932, 0.6761, 0.08932, 0.6761, 0.08887, 0.7292, 0.07365, 0.7232, 0.07409, 0.6723, 0.5104, 0.04455, 0.5638, 0.01372, 0.5686, 0.02598, 0.5186, 0.05485, 0.5186, 0.05485, 0.5686, 0.02598, 0.5743, 0.04044, 0.5283, 0.067, 0.1059, 0.6151, 0.1057, 0.6774, 0.08932, 0.6761, 0.08956, 0.6146, 0.08956, 0.6146, 0.08932, 0.6761, 0.07409, 0.6723, 0.07431, 0.6133, 0.4684, 0.08976, 0.5104, 0.04455, 0.5186, 0.05485, 0.4793, 0.09718, 0.4793, 0.09718, 0.5186, 0.05485, 0.5283, 0.067, 0.4922, 0.1059, 0.1059, 0.5499, 0.1059, 0.6151, 0.08956, 0.6146, 0.08956, 0.5504, 0.08956, 0.5504, 0.08956, 0.6146, 0.07431, 0.6133, 0.07431, 0.5517, 0.4417, 0.1453, 0.4684, 0.08976, 0.4793, 0.09718, 0.4543, 0.1492, 0.4543, 0.1492, 0.4793, 0.09718, 0.4922, 0.1059, 0.4691, 0.1538, 0.1057, 0.4876, 0.1059, 0.5499, 0.08956, 0.5504, 0.08932, 0.4889, 0.08932, 0.4889, 0.08956, 0.5504, 0.07431, 0.5517, 0.07409, 0.4927, 0.4325, 0.2063, 0.4417, 0.1453, 0.4543, 0.1492, 0.4457, 0.2063, 0.4457, 0.2063, 0.4543, 0.1492, 0.4691, 0.1538, 0.4612, 0.2063, 0.1052, 0.4337, 0.1057, 0.4876, 0.08932, 0.4889, 0.08887, 0.4358, 0.08887, 0.4358, 0.08932, 0.4889, 0.07409, 0.4927, 0.07365, 0.4418, 0.4417, 0.2673, 0.4325, 0.2063, 0.4457, 0.2063, 0.4543, 0.2634, 0.4543, 0.2634, 0.4457, 0.2063, 0.4612, 0.2063, 0.4691, 0.2588, 0.6129, 0.2144, 0.6165, 0.2219, 0.4922, 0.3067, 0.4691, 0.2588, 0.2847, 0.7313, 0.2852, 0.6774, 0.29, 0.6769, 0.2895, 0.7304, 0.3262, 0.4052, 0.2659, 0.4289, 0.2651, 0.4254, 0.3244, 0.4021, 0.3244, 0.4021, 0.2651, 0.4254, 0.264, 0.4207, 0.322, 0.3979, 0.2852, 0.6774, 0.2854, 0.6151, 0.2902, 0.6149, 0.29, 0.6769, 0.2659, 0.4289, 0.2012, 0.4337, 0.2015, 0.4302, 0.2651, 0.4254, 0.2651, 0.4254, 0.2015, 0.4302, 0.2018, 0.4253, 0.264, 0.4207, 0.2854, 0.6151, 0.2854, 0.5499, 0.2902, 0.5501, 0.2902, 0.6149, 0.2012, 0.4337, 0.138, 0.4193, 0.1393, 0.416, 0.2015, 0.4302, 0.2015, 0.4302, 0.1393, 0.416, 0.1411, 0.4115, 0.2018, 0.4253, 0.2854, 0.5499, 0.2852, 0.4876, 0.29, 0.4881, 0.2902, 0.5501, 0.138, 0.4193, 0.08188, 0.3869, 0.08409, 0.3841, 0.1393, 0.416, 0.1393, 0.416, 0.08409, 0.3841, 0.08711, 0.3803, 0.1411, 0.4115, 0.2852, 0.4876, 0.2847, 0.4337, 0.2895, 0.4346, 0.29, 0.4881, 0.08188, 0.3869, 0.03779, 0.3394, 0.04072, 0.3374, 0.08409, 0.3841, 0.08409, 0.3841, 0.04072, 0.3374, 0.04472, 0.3346, 0.08711, 0.3803, 0.2126, 0.7313, 0.213, 0.6774, 0.2178, 0.6769, 0.2173, 0.7304, 0.03779, 0.3394, 0.009661, 0.281, 0.01305, 0.2799, 0.04072, 0.3374, 0.04072, 0.3374, 0.01305, 0.2799, 0.01768, 0.2785, 0.04472, 0.3346, 0.213, 0.6774, 0.2133, 0.6151, 0.218, 0.6149, 0.2178, 0.6769, 0.009661, 0.281, 4.482e-09, 0.2169, 0.003548, 0.2169, 0.01305, 0.2799, 0.01305, 0.2799, 0.003548, 0.2169, 0.008396, 0.2169, 0.01768, 0.2785, 0.2133, 0.6151, 0.2133, 0.5499, 0.218, 0.5501, 0.218, 0.6149, 4.482e-09, 0.2169, 0.009661, 0.1528, 0.01305, 0.1538, 0.003548, 0.2169, 0.003548, 0.2169, 0.01305, 0.1538, 0.01768, 0.1552, 0.008396, 0.2169, 0.2133, 0.5499, 0.213, 0.4876, 0.2178, 0.4881, 0.218, 0.5501, 0.009661, 0.1528, 0.03779, 0.09435, 0.04072, 0.09635, 0.01305, 0.1538, 0.01305, 0.1538, 0.04072, 0.09635, 0.04472, 0.09908, 0.01768, 0.1552, 0.213, 0.4876, 0.2126, 0.4337, 0.2173, 0.4346, 0.2178, 0.4881, 0.03779, 0.09435, 0.08188, 0.04684, 0.08409, 0.04961, 0.04072, 0.09635, 0.04072, 0.09635, 0.08409, 0.04961, 0.08711, 0.0534, 0.04472, 0.09908, 0.06678, 0.7758, 0.06792, 0.728, 0.07268, 0.7272, 0.07155, 0.7748, 0.08188, 0.04684, 0.138, 0.01442, 0.1393, 0.01773, 0.08409, 0.04961, 0.08409, 0.04961, 0.1393, 0.01773, 0.1411, 0.02224, 0.08711, 0.0534, 0.06792, 0.728, 0.06865, 0.6692, 0.07341, 0.6688, 0.07268, 0.7272, 0.138, 0.01442, 0.2012, 2.889e-08, 0.2015, 0.003539, 0.1393, 0.01773, 0.1393, 0.01773, 0.2015, 0.003539, 0.2018, 0.008372, 0.1411, 0.02224, 0.06865, 0.6692, 0.0689, 0.6047, 0.07365, 0.6047, 0.07341, 0.6688, 0.2012, 2.889e-08, 0.2659, 0.004844, 0.2651, 0.008304, 0.2015, 0.003539, 0.2015, 0.003539, 0.2651, 0.008304, 0.264, 0.01303, 0.2018, 0.008372, 0.0689, 0.6047, 0.06865, 0.5403, 0.07341, 0.5406, 0.07365, 0.6047, 0.2659, 0.004844, 0.3262, 0.02853, 0.3244, 0.0316, 0.2651, 0.008304, 0.2651, 0.008304, 0.3244, 0.0316, 0.322, 0.0358, 0.264, 0.01303, 0.06865, 0.5403, 0.06792, 0.4815, 0.07268, 0.4822, 0.07341, 0.5406, 0.3262, 0.02853, 0.3769, 0.06894, 0.3743, 0.07136, 0.3244, 0.0316, 0.3244, 0.0316, 0.3743, 0.07136, 0.3707, 0.07465, 0.322, 0.0358, 0.06792, 0.4815, 0.06678, 0.4337, 0.07155, 0.4347, 0.07268, 0.4822, 0.3769, 0.06894, 0.4134, 0.1225, 0.4102, 0.124, 0.3743, 0.07136, 0.3743, 0.07136, 0.4102, 0.124, 0.4058, 0.1261, 0.3707, 0.07465, 0.1404, 0.7313, 0.1408, 0.6774, 0.1456, 0.6769, 0.1451, 0.7304, 0.4134, 0.1225, 0.4325, 0.1844, 0.429, 0.185, 0.4102, 0.124, 0.4102, 0.124, 0.429, 0.185, 0.4242, 0.1857, 0.4058, 0.1261, 0.1408, 0.6774, 0.1411, 0.6151, 0.1458, 0.6149, 0.1456, 0.6769, 0.4325, 0.1844, 0.4325, 0.2493, 0.429, 0.2487, 0.429, 0.185, 0.429, 0.185, 0.429, 0.2487, 0.4242, 0.248, 0.4242, 0.1857, 0.1411, 0.6151, 0.1411, 0.5499, 0.1458, 0.5501, 0.1458, 0.6149, 0.4325, 0.2493, 0.4134, 0.3112, 0.4102, 0.3097, 0.429, 0.2487, 0.429, 0.2487, 0.4102, 0.3097, 0.4058, 0.3076, 0.4242, 0.248, 0.1411, 0.5499, 0.1408, 0.4876, 0.1456, 0.4881, 0.1458, 0.5501, 0.4134, 0.3112, 0.3769, 0.3648, 0.3743, 0.3624, 0.4102, 0.3097, 0.4102, 0.3097, 0.3743, 0.3624, 0.3707, 0.3591, 0.4058, 0.3076, 0.1408, 0.4876, 0.1404, 0.4337, 0.1451, 0.4346, 0.1456, 0.4881, 0.3769, 0.3648, 0.3262, 0.4052, 0.3244, 0.4021, 0.3743, 0.3624, 0.3743, 0.3624, 0.3244, 0.4021, 0.322, 0.3979, 0.3707, 0.3591, 0.2847, 0.7313, 0.2496, 0.7313, 0.2501, 0.6774, 0.2852, 0.6774, 0.2605, 0.4053, 0.3141, 0.3842, 0.322, 0.3979, 0.264, 0.4207, 0.203, 0.4096, 0.2605, 0.4053, 0.264, 0.4207, 0.2018, 0.4253, 0.1468, 0.3968, 0.203, 0.4096, 0.2018, 0.4253, 0.1411, 0.4115, 0.09695, 0.368, 0.1468, 0.3968, 0.1411, 0.4115, 0.08711, 0.3803, 0.05776, 0.3257, 0.09695, 0.368, 0.08711, 0.3803, 0.04472, 0.3346, 0.03276, 0.2738, 0.05776, 0.3257, 0.04472, 0.3346, 0.01768, 0.2785, 0.02417, 0.2169, 0.03276, 0.2738, 0.01768, 0.2785, 0.008396, 0.2169, 0.03276, 0.1599, 0.02417, 0.2169, 0.008396, 0.2169, 0.01768, 0.1552, 0.05776, 0.108, 0.03276, 0.1599, 0.01768, 0.1552, 0.04472, 0.09908, 0.09695, 0.06573, 0.05776, 0.108, 0.04472, 0.09908, 0.08711, 0.0534, 0.1468, 0.03693, 0.09695, 0.06573, 0.08711, 0.0534, 0.1411, 0.02224, 0.203, 0.02411, 0.1468, 0.03693, 0.1411, 0.02224, 0.2018, 0.008372, 0.2605, 0.02841, 0.203, 0.02411, 0.2018, 0.008372, 0.264, 0.01303, 0.3141, 0.04946, 0.2605, 0.02841, 0.264, 0.01303, 0.322, 0.0358, 0.3592, 0.08538, 0.3141, 0.04946, 0.322, 0.0358, 0.3707, 0.07465, 0.3916, 0.133, 0.3592, 0.08538, 0.3707, 0.07465, 0.4058, 0.1261, 0.4086, 0.188, 0.3916, 0.133, 0.4058, 0.1261, 0.4242, 0.1857, 0.4086, 0.2457, 0.4086, 0.188, 0.4242, 0.1857, 0.4242, 0.248, 0.3916, 0.3007, 0.4086, 0.2457, 0.4242, 0.248, 0.4058, 0.3076, 0.3592, 0.3483, 0.3916, 0.3007, 0.4058, 0.3076, 0.3707, 0.3591, 0.3141, 0.3842, 0.3592, 0.3483, 0.3707, 0.3591, 0.322, 0.3979, 0.6688, 0.7938, 0.6113, 0.7981, 0.5552, 0.7853, 0.5053, 0.7564, 0.4661, 0.7142, 0.4411, 0.6623, 0.4325, 0.6053, 0.4411, 0.5484, 0.4661, 0.4964, 0.5053, 0.4542, 0.5552, 0.4254, 0.6113, 0.4126, 0.6688, 0.4169, 0.7224, 0.4379, 0.7675, 0.4739, 0.7999, 0.5215, 0.8169, 0.5765, 0.8169, 0.6341, 0.7999, 0.6892, 0.7675, 0.7368, 0.7224, 0.7727, 0.3599, 0.649, 0.3607, 0.6966, 0.3266, 0.6966, 0.3257, 0.649, 0.4296, 0.5996, 0.4299, 0.6515, 0.3957, 0.6515, 0.3955, 0.5996, 0.291, 0.6418, 0.2911, 0.5848, 0.3253, 0.5848, 0.3252, 0.6418, 0.3607, 0.6938, 0.3611, 0.6515, 0.3953, 0.6515, 0.3949, 0.6937, 0.4299, 0.6515, 0.4303, 0.6938, 0.3961, 0.6937, 0.3957, 0.6515, 0.2911, 0.5848, 0.291, 0.5279, 0.3252, 0.5279, 0.3253, 0.5848, 0.3611, 0.6515, 0.3613, 0.5996, 0.3955, 0.5996, 0.3953, 0.6515, 0.291, 0.5279, 0.2907, 0.4759, 0.3249, 0.4759, 0.3252, 0.5279, 0.3613, 0.5996, 0.3613, 0.5427, 0.3955, 0.5426, 0.3955, 0.5996, 0.3607, 0.4337, 0.3599, 0.4813, 0.3257, 0.4813, 0.3266, 0.4337, 0.2907, 0.4759, 0.2902, 0.4337, 0.3244, 0.4337, 0.3249, 0.4759, 0.3613, 0.5427, 0.3611, 0.4857, 0.3953, 0.4856, 0.3955, 0.5426, 0.3599, 0.4813, 0.3594, 0.5364, 0.3253, 0.5364, 0.3257, 0.4813, 0.4303, 0.4338, 0.4299, 0.4857, 0.3957, 0.4856, 0.3961, 0.4337, 0.3611, 0.4857, 0.3607, 0.4338, 0.3949, 0.4337, 0.3953, 0.4856, 0.3594, 0.5364, 0.3594, 0.594, 0.3253, 0.594, 0.3253, 0.5364, 0.4299, 0.4857, 0.4296, 0.5427, 0.3955, 0.5426, 0.3957, 0.4856, 0.2902, 0.7359, 0.2907, 0.6937, 0.3249, 0.6937, 0.3244, 0.7359, 0.3594, 0.594, 0.3599, 0.649, 0.3257, 0.649, 0.3253, 0.594, 0.4296, 0.5427, 0.4296, 0.5996, 0.3955, 0.5996, 0.3955, 0.5426])
me_cylinder_002.materials.append(mat_light)
me_cylinder_002.update()

# ---- objects
ob_light = bpy.data.objects.new('Light', me_cylinder_002)

# ---- transforms, parenting, visibility, modifiers, constraints
ob_light.location = (0.0, 0.0, 0.0)
_m = ob_light.modifiers.new('Smooth by Angle', 'NODES')
_m.node_group = ng_smooth_by_angle
_gi = [s.identifier for s in ng_smooth_by_angle.interface.items_tree if s.item_type == 'SOCKET' and s.in_out == 'INPUT']
_m[_gi[1]] = 1.396  # Angle
_m.use_pin_to_last = True
_m.show_group_selector = False

# ---- collection membership
col_collection.objects.link(ob_light)

# ---- scene / render settings (as saved in the file)
scene.frame_start = 1; scene.frame_end = 250; scene.frame_set(1)
scene.render.engine = 'BLENDER_EEVEE_NEXT'
bpy.context.view_layer.update()

# ---- added for rendering (the .blend has no active camera and no usable light): camera, sun
cam_auto = bpy.data.cameras.new('AutoCamera')
cam_auto.lens = 50.0
cam_auto.sensor_width = 36.0
cam_auto.clip_end = 1000.0
ob_auto_camera = bpy.data.objects.new('AutoCamera', cam_auto)
scene.collection.objects.link(ob_auto_camera)
ob_auto_camera.location = (1.27909, -1.53318, 1.56065)
ob_auto_camera.rotation_euler = (1.09748, -7.21219e-08, 0.694738)
scene.camera = ob_auto_camera
light_auto_sun = bpy.data.lights.new('AutoSun', 'SUN')
light_auto_sun.energy = 3.0
light_auto_sun.angle = 0.0523599
ob_auto_sun = bpy.data.objects.new('AutoSun', light_auto_sun)
scene.collection.objects.link(ob_auto_sun)
ob_auto_sun.rotation_euler = (0.872665, 0.174533, 0.523599)
bpy.context.view_layer.update()
